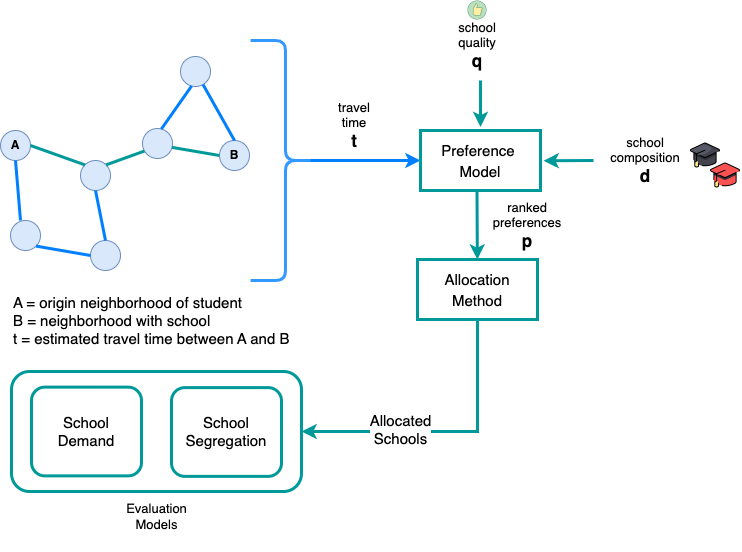

The diagram above was exported from draw.io. Its source (the exported page's mxGraphModel, read from the mxfile embedded in the PNG):
<mxGraphModel dx="937" dy="552" grid="1" gridSize="10" guides="1" tooltips="1" connect="1" arrows="1" fold="1" page="1" pageScale="1" pageWidth="827" pageHeight="1169" math="0" shadow="0">
  <root>
    <mxCell id="0" />
    <mxCell id="1" parent="0" />
    <mxCell id="cYBFh_tVcojCBJkTQnRw-59" value="" style="rounded=1;whiteSpace=wrap;html=1;fontSize=15;strokeColor=#009999;strokeWidth=3;fillColor=none;" parent="1" vertex="1">
      <mxGeometry x="71" y="411" width="290" height="120" as="geometry" />
    </mxCell>
    <mxCell id="cYBFh_tVcojCBJkTQnRw-7" value="" style="ellipse;whiteSpace=wrap;html=1;aspect=fixed;fillColor=#dae8fc;strokeColor=#6c8ebf;" parent="1" vertex="1">
      <mxGeometry x="70" y="260" width="30" height="30" as="geometry" />
    </mxCell>
    <mxCell id="cYBFh_tVcojCBJkTQnRw-8" value="" style="ellipse;whiteSpace=wrap;html=1;aspect=fixed;fillColor=#dae8fc;strokeColor=#6c8ebf;" parent="1" vertex="1">
      <mxGeometry x="140" y="200" width="30" height="30" as="geometry" />
    </mxCell>
    <mxCell id="cYBFh_tVcojCBJkTQnRw-10" value="" style="ellipse;whiteSpace=wrap;html=1;aspect=fixed;fillColor=#dae8fc;strokeColor=#6c8ebf;" parent="1" vertex="1">
      <mxGeometry x="150" y="280" width="30" height="30" as="geometry" />
    </mxCell>
    <mxCell id="cYBFh_tVcojCBJkTQnRw-11" value="" style="endArrow=none;html=1;rounded=0;strokeColor=#007FFF;strokeWidth=3;exitX=1;exitY=1;exitDx=0;exitDy=0;entryX=0;entryY=0.5;entryDx=0;entryDy=0;" parent="1" source="cYBFh_tVcojCBJkTQnRw-7" target="cYBFh_tVcojCBJkTQnRw-10" edge="1">
      <mxGeometry width="50" height="50" relative="1" as="geometry">
        <mxPoint x="110" y="275" as="sourcePoint" />
        <mxPoint x="160" y="300" as="targetPoint" />
      </mxGeometry>
    </mxCell>
    <mxCell id="cYBFh_tVcojCBJkTQnRw-12" value="" style="endArrow=none;html=1;rounded=0;strokeColor=#007FFF;strokeWidth=3;exitX=0.5;exitY=1;exitDx=0;exitDy=0;entryX=0.5;entryY=0;entryDx=0;entryDy=0;" parent="1" source="cYBFh_tVcojCBJkTQnRw-8" target="cYBFh_tVcojCBJkTQnRw-10" edge="1">
      <mxGeometry width="50" height="50" relative="1" as="geometry">
        <mxPoint x="105.60660171779818" y="295.6066017177982" as="sourcePoint" />
        <mxPoint x="160" y="305" as="targetPoint" />
      </mxGeometry>
    </mxCell>
    <mxCell id="cYBFh_tVcojCBJkTQnRw-13" value="" style="group;rotation=-165;" parent="1" vertex="1" connectable="0">
      <mxGeometry x="210" y="100" width="110" height="110" as="geometry" />
    </mxCell>
    <mxCell id="cYBFh_tVcojCBJkTQnRw-1" value="&lt;span style=&quot;color: rgba(0, 0, 0, 0); font-family: monospace; font-size: 0px; text-align: start; background-color: rgb(248, 249, 250);&quot;&gt;%3CmxGraphModel%3E%3Croot%3E%3CmxCell%20id%3D%220%22%2F%3E%3CmxCell%20id%3D%221%22%20parent%3D%220%22%2F%3E%3CmxCell%20id%3D%222%22%20value%3D%22%22%20style%3D%22group%3Brotation%3D-165%3B%22%20vertex%3D%221%22%20connectable%3D%220%22%20parent%3D%221%22%3E%3CmxGeometry%20x%3D%22210%22%20y%3D%22100%22%20width%3D%22110%22%20height%3D%22110%22%20as%3D%22geometry%22%2F%3E%3C%2FmxCell%3E%3CmxCell%20id%3D%223%22%20value%3D%22%22%20style%3D%22ellipse%3BwhiteSpace%3Dwrap%3Bhtml%3D1%3Baspect%3Dfixed%3BfillColor%3D%23dae8fc%3BstrokeColor%3D%236c8ebf%3Brotation%3D-255%3B%22%20vertex%3D%221%22%20parent%3D%222%22%3E%3CmxGeometry%20x%3D%2230%22%20y%3D%22-4%22%20width%3D%2230%22%20height%3D%2230%22%20as%3D%22geometry%22%2F%3E%3C%2FmxCell%3E%3CmxCell%20id%3D%224%22%20value%3D%22B%22%20style%3D%22ellipse%3BwhiteSpace%3Dwrap%3Bhtml%3D1%3Baspect%3Dfixed%3BfillColor%3D%23dae8fc%3BstrokeColor%3D%236c8ebf%3Brotation%3D0%3BfontStyle%3D1%22%20vertex%3D%221%22%20parent%3D%222%22%3E%3CmxGeometry%20x%3D%2269%22%20y%3D%2280%22%20width%3D%2230%22%20height%3D%2230%22%20as%3D%22geometry%22%2F%3E%3C%2FmxCell%3E%3CmxCell%20id%3D%225%22%20value%3D%22%22%20style%3D%22endArrow%3Dnone%3Bhtml%3D1%3Brounded%3D0%3BentryX%3D0.5%3BentryY%3D0%3BentryDx%3D0%3BentryDy%3D0%3BstrokeColor%3D%23007FFF%3BstrokeWidth%3D3%3BexitX%3D1%3BexitY%3D0%3BexitDx%3D0%3BexitDy%3D0%3B%22%20edge%3D%221%22%20parent%3D%222%22%20source%3D%223%22%20target%3D%224%22%3E%3CmxGeometry%20width%3D%2250%22%20height%3D%2250%22%20relative%3D%221%22%20as%3D%22geometry%22%3E%3CmxPoint%20x%3D%2263%22%20y%3D%2227%22%20as%3D%22sourcePoint%22%2F%3E%3CmxPoint%20x%3D%22-153%22%20y%3D%22273%22%20as%3D%22targetPoint%22%2F%3E%3C%2FmxGeometry%3E%3C%2FmxCell%3E%3CmxCell%20id%3D%226%22%20value%3D%22%22%20style%3D%22ellipse%3BwhiteSpace%3Dwrap%3Bhtml%3D1%3Baspect%3Dfixed%3BfillColor%3D%23dae8fc%3BstrokeColor%3D%236c8ebf%3Brotation%3D-255%3B%22%20vertex%3D%221%22%20parent%3D%222%22%3E%3CmxGeometry%20x%3D%22-8%22%20y%3D%2268%22%20width%3D%2230%22%20height%3D%2230%22%20as%3D%22geometry%22%2F%3E%3C%2FmxCell%3E%3CmxCell%20id%3D%227%22%20value%3D%22%22%20style%3D%22endArrow%3Dnone%3Bhtml%3D1%3Brounded%3D0%3BstrokeColor%3D%23007FFF%3BstrokeWidth%3D3%3BexitX%3D1%3BexitY%3D0.5%3BexitDx%3D0%3BexitDy%3D0%3BentryX%3D0%3BentryY%3D0.5%3BentryDx%3D0%3BentryDy%3D0%3B%22%20edge%3D%221%22%20parent%3D%222%22%20source%3D%223%22%20target%3D%226%22%3E%3CmxGeometry%20width%3D%2250%22%20height%3D%2250%22%20relative%3D%221%22%20as%3D%22geometry%22%3E%3CmxPoint%20x%3D%2239%22%20y%3D%2235%22%20as%3D%22sourcePoint%22%2F%3E%3CmxPoint%20x%3D%223%22%20y%3D%2277%22%20as%3D%22targetPoint%22%2F%3E%3C%2FmxGeometry%3E%3C%2FmxCell%3E%3CmxCell%20id%3D%228%22%20value%3D%22%22%20style%3D%22endArrow%3Dnone%3Bhtml%3D1%3Brounded%3D0%3BstrokeColor%3D%23009999%3BstrokeWidth%3D3%3BexitX%3D0%3BexitY%3D0.5%3BexitDx%3D0%3BexitDy%3D0%3BentryX%3D0.5%3BentryY%3D0%3BentryDx%3D0%3BentryDy%3D0%3B%22%20edge%3D%221%22%20parent%3D%222%22%20source%3D%224%22%20target%3D%226%22%3E%3CmxGeometry%20width%3D%2250%22%20height%3D%2250%22%20relative%3D%221%22%20as%3D%22geometry%22%3E%3CmxPoint%20x%3D%2221%22%20y%3D%2226%22%20as%3D%22sourcePoint%22%2F%3E%3CmxPoint%20x%3D%22-2%22%20y%3D%2277%22%20as%3D%22targetPoint%22%2F%3E%3C%2FmxGeometry%3E%3C%2FmxCell%3E%3C%2Froot%3E%3C%2FmxGraphModel%3E&lt;/span&gt;" style="ellipse;whiteSpace=wrap;html=1;aspect=fixed;fillColor=#dae8fc;strokeColor=#6c8ebf;rotation=-255;" parent="cYBFh_tVcojCBJkTQnRw-13" vertex="1">
      <mxGeometry x="30" y="-4" width="30" height="30" as="geometry" />
    </mxCell>
    <mxCell id="cYBFh_tVcojCBJkTQnRw-2" value="B" style="ellipse;whiteSpace=wrap;html=1;aspect=fixed;fillColor=#dae8fc;strokeColor=#6c8ebf;rotation=0;fontStyle=1" parent="cYBFh_tVcojCBJkTQnRw-13" vertex="1">
      <mxGeometry x="69" y="80" width="30" height="30" as="geometry" />
    </mxCell>
    <mxCell id="cYBFh_tVcojCBJkTQnRw-3" value="" style="endArrow=none;html=1;rounded=0;entryX=0.5;entryY=0;entryDx=0;entryDy=0;strokeColor=#007FFF;strokeWidth=3;exitX=1;exitY=0;exitDx=0;exitDy=0;" parent="cYBFh_tVcojCBJkTQnRw-13" source="cYBFh_tVcojCBJkTQnRw-1" target="cYBFh_tVcojCBJkTQnRw-2" edge="1">
      <mxGeometry width="50" height="50" relative="1" as="geometry">
        <mxPoint x="63" y="27" as="sourcePoint" />
        <mxPoint x="-153" y="273" as="targetPoint" />
      </mxGeometry>
    </mxCell>
    <mxCell id="cYBFh_tVcojCBJkTQnRw-4" value="" style="ellipse;whiteSpace=wrap;html=1;aspect=fixed;fillColor=#dae8fc;strokeColor=#6c8ebf;rotation=-255;" parent="cYBFh_tVcojCBJkTQnRw-13" vertex="1">
      <mxGeometry x="-8" y="68" width="30" height="30" as="geometry" />
    </mxCell>
    <mxCell id="cYBFh_tVcojCBJkTQnRw-5" value="" style="endArrow=none;html=1;rounded=0;strokeColor=#007FFF;strokeWidth=3;exitX=1;exitY=0.5;exitDx=0;exitDy=0;entryX=0;entryY=0.5;entryDx=0;entryDy=0;" parent="cYBFh_tVcojCBJkTQnRw-13" source="cYBFh_tVcojCBJkTQnRw-1" target="cYBFh_tVcojCBJkTQnRw-4" edge="1">
      <mxGeometry width="50" height="50" relative="1" as="geometry">
        <mxPoint x="39" y="35" as="sourcePoint" />
        <mxPoint x="3" y="77" as="targetPoint" />
      </mxGeometry>
    </mxCell>
    <mxCell id="cYBFh_tVcojCBJkTQnRw-6" value="" style="endArrow=none;html=1;rounded=0;strokeColor=#009999;strokeWidth=3;exitX=0;exitY=0.5;exitDx=0;exitDy=0;entryX=0.5;entryY=0;entryDx=0;entryDy=0;" parent="cYBFh_tVcojCBJkTQnRw-13" source="cYBFh_tVcojCBJkTQnRw-2" target="cYBFh_tVcojCBJkTQnRw-4" edge="1">
      <mxGeometry width="50" height="50" relative="1" as="geometry">
        <mxPoint x="21" y="26" as="sourcePoint" />
        <mxPoint x="-2" y="77" as="targetPoint" />
      </mxGeometry>
    </mxCell>
    <mxCell id="cYBFh_tVcojCBJkTQnRw-14" value="A" style="ellipse;whiteSpace=wrap;html=1;aspect=fixed;fillColor=#dae8fc;strokeColor=#6c8ebf;fontStyle=1" parent="1" vertex="1">
      <mxGeometry x="60" y="170" width="30" height="30" as="geometry" />
    </mxCell>
    <mxCell id="cYBFh_tVcojCBJkTQnRw-15" value="" style="endArrow=none;html=1;rounded=0;strokeColor=#007FFF;strokeWidth=3;exitX=0.5;exitY=1;exitDx=0;exitDy=0;" parent="1" source="cYBFh_tVcojCBJkTQnRw-14" edge="1">
      <mxGeometry width="50" height="50" relative="1" as="geometry">
        <mxPoint x="105.60660171779818" y="295.6066017177982" as="sourcePoint" />
        <mxPoint x="80" y="260" as="targetPoint" />
      </mxGeometry>
    </mxCell>
    <mxCell id="cYBFh_tVcojCBJkTQnRw-16" value="" style="endArrow=none;html=1;rounded=0;strokeColor=#009999;strokeWidth=3;exitX=1;exitY=0.5;exitDx=0;exitDy=0;entryX=0;entryY=0;entryDx=0;entryDy=0;" parent="1" source="cYBFh_tVcojCBJkTQnRw-14" target="cYBFh_tVcojCBJkTQnRw-8" edge="1">
      <mxGeometry width="50" height="50" relative="1" as="geometry">
        <mxPoint x="85" y="210" as="sourcePoint" />
        <mxPoint x="90" y="270" as="targetPoint" />
      </mxGeometry>
    </mxCell>
    <mxCell id="cYBFh_tVcojCBJkTQnRw-17" value="" style="endArrow=none;html=1;rounded=0;strokeColor=#009999;strokeWidth=3;exitX=1;exitY=0;exitDx=0;exitDy=0;entryX=1;entryY=1;entryDx=0;entryDy=0;" parent="1" source="cYBFh_tVcojCBJkTQnRw-8" target="cYBFh_tVcojCBJkTQnRw-4" edge="1">
      <mxGeometry width="50" height="50" relative="1" as="geometry">
        <mxPoint x="100" y="195" as="sourcePoint" />
        <mxPoint x="154.39339828220182" y="214.39339828220182" as="targetPoint" />
      </mxGeometry>
    </mxCell>
    <mxCell id="cYBFh_tVcojCBJkTQnRw-19" value="" style="shape=curlyBracket;whiteSpace=wrap;html=1;rounded=1;flipH=1;strokeWidth=3;strokeColor=#3399FF;fillColor=#808080;" parent="1" vertex="1">
      <mxGeometry x="310" y="80" width="70" height="240" as="geometry" />
    </mxCell>
    <mxCell id="cYBFh_tVcojCBJkTQnRw-20" value="" style="endArrow=classic;html=1;rounded=0;strokeColor=#007FFF;strokeWidth=3;" parent="1" edge="1">
      <mxGeometry width="50" height="50" relative="1" as="geometry">
        <mxPoint x="370" y="200" as="sourcePoint" />
        <mxPoint x="480" y="200" as="targetPoint" />
      </mxGeometry>
    </mxCell>
    <mxCell id="cYBFh_tVcojCBJkTQnRw-21" value="&lt;p style=&quot;&quot;&gt;&lt;font style=&quot;&quot;&gt;&lt;font style=&quot;font-size: 13px;&quot;&gt;travel &lt;br&gt;time&lt;/font&gt;&lt;br&gt;&lt;/font&gt;&lt;span style=&quot;font-size: 17px; background-color: initial;&quot;&gt;&lt;b&gt;t&lt;/b&gt;&lt;/span&gt;&lt;/p&gt;" style="text;html=1;strokeColor=none;fillColor=none;align=center;verticalAlign=middle;whiteSpace=wrap;rounded=0;" parent="1" vertex="1">
      <mxGeometry x="379" y="130" width="70" height="70" as="geometry" />
    </mxCell>
    <mxCell id="cYBFh_tVcojCBJkTQnRw-23" value="&lt;font style=&quot;font-size: 15px;&quot;&gt;Preference&amp;nbsp;&lt;br&gt;Model&lt;/font&gt;" style="rounded=0;whiteSpace=wrap;html=1;fontSize=17;strokeColor=#009999;strokeWidth=3;fillColor=none;" parent="1" vertex="1">
      <mxGeometry x="480" y="170" width="120" height="60" as="geometry" />
    </mxCell>
    <mxCell id="cYBFh_tVcojCBJkTQnRw-25" value="" style="endArrow=classic;html=1;rounded=0;strokeColor=#009999;strokeWidth=3;entryX=0.317;entryY=-0.058;entryDx=0;entryDy=0;entryPerimeter=0;" parent="1" edge="1">
      <mxGeometry width="50" height="50" relative="1" as="geometry">
        <mxPoint x="540" y="120" as="sourcePoint" />
        <mxPoint x="540.04" y="166.51999999999998" as="targetPoint" />
      </mxGeometry>
    </mxCell>
    <mxCell id="cYBFh_tVcojCBJkTQnRw-27" value="&lt;p style=&quot;&quot;&gt;&lt;span style=&quot;font-size: 13px;&quot;&gt;school&lt;/span&gt;&lt;br&gt;&lt;span style=&quot;font-size: 13px;&quot;&gt;quality&lt;/span&gt;&lt;br&gt;&lt;font style=&quot;font-size: 17px;&quot;&gt;&lt;b&gt;q&lt;/b&gt;&lt;/font&gt;&lt;/p&gt;" style="text;html=1;strokeColor=none;fillColor=none;align=center;verticalAlign=middle;whiteSpace=wrap;rounded=0;" parent="1" vertex="1">
      <mxGeometry x="502" y="50" width="70" height="70" as="geometry" />
    </mxCell>
    <mxCell id="cYBFh_tVcojCBJkTQnRw-60" style="edgeStyle=orthogonalEdgeStyle;rounded=0;orthogonalLoop=1;jettySize=auto;html=1;exitX=0.5;exitY=1;exitDx=0;exitDy=0;entryX=1;entryY=0.5;entryDx=0;entryDy=0;fontSize=15;strokeColor=#009999;strokeWidth=3;" parent="1" source="cYBFh_tVcojCBJkTQnRw-28" target="cYBFh_tVcojCBJkTQnRw-59" edge="1">
      <mxGeometry relative="1" as="geometry" />
    </mxCell>
    <mxCell id="cYBFh_tVcojCBJkTQnRw-61" value="Allocated&lt;br&gt;Schools" style="edgeLabel;html=1;align=center;verticalAlign=middle;resizable=0;points=[];fontSize=15;" parent="cYBFh_tVcojCBJkTQnRw-60" vertex="1" connectable="0">
      <mxGeometry x="0.4722" y="-2" relative="1" as="geometry">
        <mxPoint x="23" as="offset" />
      </mxGeometry>
    </mxCell>
    <mxCell id="cYBFh_tVcojCBJkTQnRw-28" value="&lt;font style=&quot;font-size: 15px;&quot;&gt;Allocation&lt;br&gt;Method&lt;/font&gt;" style="rounded=0;whiteSpace=wrap;html=1;fontSize=17;strokeColor=#009999;strokeWidth=3;fillColor=none;" parent="1" vertex="1">
      <mxGeometry x="477" y="299" width="120" height="60" as="geometry" />
    </mxCell>
    <mxCell id="cYBFh_tVcojCBJkTQnRw-29" value="" style="endArrow=classic;html=1;rounded=0;strokeColor=#009999;strokeWidth=3;" parent="1" target="cYBFh_tVcojCBJkTQnRw-28" edge="1">
      <mxGeometry width="50" height="50" relative="1" as="geometry">
        <mxPoint x="536.5" y="230" as="sourcePoint" />
        <mxPoint x="536.54" y="276.52" as="targetPoint" />
      </mxGeometry>
    </mxCell>
    <mxCell id="cYBFh_tVcojCBJkTQnRw-30" value="&lt;p style=&quot;&quot;&gt;&lt;span style=&quot;font-size: 13px;&quot;&gt;ranked preferences&lt;/span&gt;&lt;br&gt;&lt;font style=&quot;font-size: 17px;&quot;&gt;&lt;b&gt;p&lt;/b&gt;&lt;/font&gt;&lt;/p&gt;" style="text;html=1;strokeColor=none;fillColor=none;align=center;verticalAlign=middle;whiteSpace=wrap;rounded=0;" parent="1" vertex="1">
      <mxGeometry x="552" y="230" width="70" height="70" as="geometry" />
    </mxCell>
    <mxCell id="cYBFh_tVcojCBJkTQnRw-46" value="&lt;font style=&quot;font-size: 15px;&quot;&gt;School&lt;br&gt;Segregation&lt;/font&gt;" style="rounded=1;whiteSpace=wrap;html=1;fontSize=13;strokeColor=#009999;strokeWidth=3;fillColor=none;" parent="1" vertex="1">
      <mxGeometry x="231" y="427.12" width="110" height="88.75" as="geometry" />
    </mxCell>
    <mxCell id="cYBFh_tVcojCBJkTQnRw-48" value="&lt;p style=&quot;&quot;&gt;&lt;span style=&quot;font-size: 13px;&quot;&gt;Evaluation Models&lt;/span&gt;&lt;/p&gt;" style="text;html=1;strokeColor=none;fillColor=none;align=center;verticalAlign=middle;whiteSpace=wrap;rounded=0;" parent="1" vertex="1">
      <mxGeometry x="168.5" y="521" width="95" height="70" as="geometry" />
    </mxCell>
    <mxCell id="cYBFh_tVcojCBJkTQnRw-58" value="&lt;font style=&quot;font-size: 15px;&quot;&gt;School&lt;br&gt;Demand&lt;br&gt;&lt;/font&gt;" style="rounded=1;whiteSpace=wrap;html=1;fontSize=13;strokeColor=#009999;strokeWidth=3;fillColor=none;" parent="1" vertex="1">
      <mxGeometry x="91" y="426.63" width="110" height="88.75" as="geometry" />
    </mxCell>
    <mxCell id="cYBFh_tVcojCBJkTQnRw-62" value="&lt;p style=&quot;font-size: 15px;&quot;&gt;&lt;span style=&quot;&quot;&gt;A = origin neighborhood of student&lt;br&gt;B = neighborhood with school&lt;br&gt;&lt;/span&gt;&lt;span style=&quot;background-color: initial;&quot;&gt;t = estimated travel time between A and B&lt;/span&gt;&lt;/p&gt;&lt;p&gt;&lt;/p&gt;" style="text;html=1;strokeColor=none;fillColor=none;align=left;verticalAlign=middle;whiteSpace=wrap;rounded=0;" parent="1" vertex="1">
      <mxGeometry x="71" y="330" width="319" height="60" as="geometry" />
    </mxCell>
    <mxCell id="1-uZx7dwcQmth80tOg1m-1" value="&lt;p style=&quot;&quot;&gt;&lt;span style=&quot;font-size: 13px;&quot;&gt;school&lt;/span&gt;&lt;br&gt;&lt;span style=&quot;font-size: 13px;&quot;&gt;composition&lt;/span&gt;&lt;br&gt;&lt;span style=&quot;font-size: 17px;&quot;&gt;&lt;b&gt;d&lt;/b&gt;&lt;/span&gt;&lt;/p&gt;" style="text;html=1;strokeColor=none;fillColor=none;align=center;verticalAlign=middle;whiteSpace=wrap;rounded=0;" vertex="1" parent="1">
      <mxGeometry x="670" y="165" width="70" height="70" as="geometry" />
    </mxCell>
    <mxCell id="1-uZx7dwcQmth80tOg1m-4" value="" style="endArrow=classic;html=1;rounded=0;strokeColor=#009999;strokeWidth=3;entryX=0.317;entryY=-0.058;entryDx=0;entryDy=0;entryPerimeter=0;" edge="1" parent="1">
      <mxGeometry width="50" height="50" relative="1" as="geometry">
        <mxPoint x="653" y="200" as="sourcePoint" />
        <mxPoint x="603.004444444445" y="200.26" as="targetPoint" />
      </mxGeometry>
    </mxCell>
    <mxCell id="1-uZx7dwcQmth80tOg1m-8" value="" style="shape=image;verticalLabelPosition=bottom;labelBackgroundColor=default;verticalAlign=top;aspect=fixed;imageAspect=0;image=data:image/png,(base64 omitted: 3624 chars);" vertex="1" parent="1">
      <mxGeometry x="770" y="200" width="30" height="30" as="geometry" />
    </mxCell>
    <mxCell id="1-uZx7dwcQmth80tOg1m-9" value="" style="shape=image;verticalLabelPosition=bottom;labelBackgroundColor=default;verticalAlign=top;aspect=fixed;imageAspect=0;image=data:image/png,(base64 omitted: 3640 chars);" vertex="1" parent="1">
      <mxGeometry x="750" y="180" width="30" height="30" as="geometry" />
    </mxCell>
    <mxCell id="1-uZx7dwcQmth80tOg1m-10" value="" style="shape=image;verticalLabelPosition=bottom;labelBackgroundColor=default;verticalAlign=top;aspect=fixed;imageAspect=0;image=data:image/png,(base64 omitted: 5296 chars);" vertex="1" parent="1">
      <mxGeometry x="527" y="40" width="20" height="20" as="geometry" />
    </mxCell>
  </root>
</mxGraphModel>